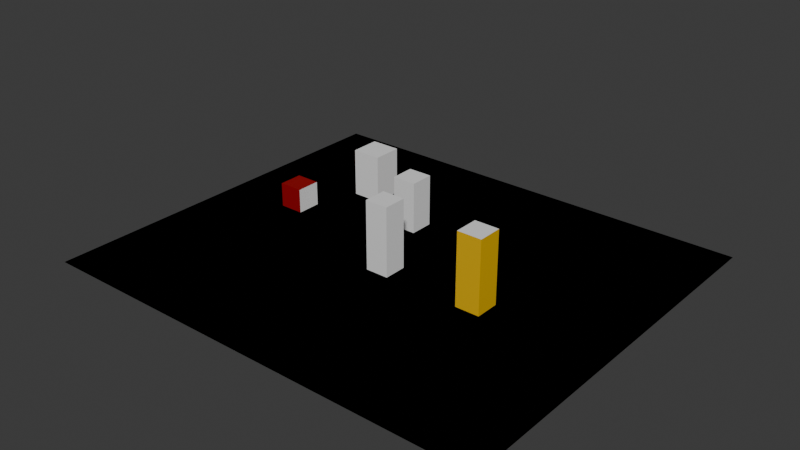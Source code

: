 # Source: MyMap.blend  (saved by Blender 5.1.30; exported with 4.5.12 LTS)
import bpy
from mathutils import Matrix  # noqa: F401  (used for matrix-valued properties, if any)

bpy.ops.wm.read_factory_settings(use_empty=True)
scene = bpy.context.scene
scene.name = 'Scene'

# ---- collections
col_collision = bpy.data.collections.new('Collision'); scene.collection.children.link(col_collision)
col_visual = bpy.data.collections.new('Visual'); scene.collection.children.link(col_visual)

# ---- materials (node trees are filled in below, after node groups)
mat_material_010 = bpy.data.materials.new('Material.010')
mat_material_009 = bpy.data.materials.new('Material.009')
mat_material_011 = bpy.data.materials.new('Material.011')
mat_material_012 = bpy.data.materials.new('Material.012')
mat_material_013 = bpy.data.materials.new('Material.013')

# ---- material node trees
mat_material_010.use_nodes = True; mat_material_010.node_tree.nodes.clear()
_N = mat_material_010.node_tree.nodes; _L = mat_material_010.node_tree.links
n0 = _N.new('ShaderNodeBsdfPrincipled'); n0.name = 'Principled BSDF'; n0.location = (-200, 100)
n0.inputs[0].default_value = (0.8, 0.06941, 0.001914, 1.0)
n1 = _N.new('ShaderNodeOutputMaterial'); n1.name = 'Material Output'; n1.location = (200, 100)
_L.new(n0.outputs[0], n1.inputs[0])
n1.is_active_output = True
mat_material_009.use_nodes = True; mat_material_009.node_tree.nodes.clear()
_N = mat_material_009.node_tree.nodes; _L = mat_material_009.node_tree.links
n0 = _N.new('ShaderNodeBsdfPrincipled'); n0.name = 'Principled BSDF'; n0.location = (-200, 100)
n0.inputs[0].default_value = (0.3127, 0.0, 0.001894, 1.0)
n1 = _N.new('ShaderNodeOutputMaterial'); n1.name = 'Material Output'; n1.location = (200, 100)
_L.new(n0.outputs[0], n1.inputs[0])
n1.is_active_output = True
mat_material_011.use_nodes = True; mat_material_011.node_tree.nodes.clear()
_N = mat_material_011.node_tree.nodes; _L = mat_material_011.node_tree.links
n0 = _N.new('ShaderNodeBsdfPrincipled'); n0.name = 'Principled BSDF'; n0.location = (-200, 100)
n0.inputs[0].default_value = (0.8, 0.1583, 0.0, 1.0)
n1 = _N.new('ShaderNodeOutputMaterial'); n1.name = 'Material Output'; n1.location = (200, 100)
_L.new(n0.outputs[0], n1.inputs[0])
n1.is_active_output = True
mat_material_012.use_nodes = True; mat_material_012.node_tree.nodes.clear()
_N = mat_material_012.node_tree.nodes; _L = mat_material_012.node_tree.links
n0 = _N.new('ShaderNodeBsdfPrincipled'); n0.name = 'Principled BSDF'; n0.location = (-200, 100)
n0.inputs[0].default_value = (0.8, 0.3069, 0.0, 1.0)
n1 = _N.new('ShaderNodeOutputMaterial'); n1.name = 'Material Output'; n1.location = (200, 100)
_L.new(n0.outputs[0], n1.inputs[0])
n1.is_active_output = True
mat_material_013.use_nodes = True; mat_material_013.node_tree.nodes.clear()
_N = mat_material_013.node_tree.nodes; _L = mat_material_013.node_tree.links
n0 = _N.new('ShaderNodeBsdfPrincipled'); n0.name = 'Principled BSDF'; n0.location = (-200, 100)
n0.inputs[0].default_value = (0.8, 0.4708, 0.0, 1.0)
n1 = _N.new('ShaderNodeOutputMaterial'); n1.name = 'Material Output'; n1.location = (200, 100)
_L.new(n0.outputs[0], n1.inputs[0])
n1.is_active_output = True

# ---- world
world_world = bpy.data.worlds.new('World'); scene.world = world_world
world_world.use_nodes = True; world_world.node_tree.nodes.clear()
_N = world_world.node_tree.nodes; _L = world_world.node_tree.links
n0 = _N.new('ShaderNodeOutputWorld'); n0.name = 'World Output'; n0.location = (200, 100)
n1 = _N.new('ShaderNodeBackground'); n1.name = 'Background'; n1.location = (-200, 100)
n1.inputs[0].default_value = (0.05088, 0.05088, 0.05088, 1.0)
_L.new(n1.outputs[0], n0.inputs[0])
n0.is_active_output = True
world_world.color = (0.05088, 0.05088, 0.05088)
world_world.sun_shadow_jitter_overblur = 0.0

# ---- meshes
me_plane_001 = bpy.data.meshes.new('Plane.001')
me_plane_001.from_pydata([(-1.0, -1.0, 0.0), (1.0, -1.0, 0.0), (-1.0, 1.0, 0.0), (1.0, 1.0, 0.0), (-0.5366, 0.3958, -0.005625), (-0.5366, 0.3958, 0.2755), (-0.5366, 0.5458, -0.005625), (-0.5366, 0.5458, 0.2755), (-0.4079, 0.3958, -0.005625), (-0.4079, 0.3958, 0.2755), (-0.4079, 0.5458, -0.005625), (-0.4079, 0.5458, 0.2755), (-0.6995, 0.0557, 0.0002399), (-0.6995, 0.0557, 0.1403), (-0.6995, 0.1794, 0.0002399), (-0.6995, 0.1794, 0.1403), (-0.5934, 0.0557, 0.0002399), (-0.5934, 0.0557, 0.1403), (-0.5934, 0.1794, 0.0002399), (-0.5934, 0.1794, 0.1403), (-0.2064, 0.2447, -0.008701), (-0.2064, 0.2447, 0.2954), (-0.2064, 0.3665, -0.008701), (-0.2064, 0.3665, 0.2954), (-0.102, 0.2447, -0.008701), (-0.102, 0.2447, 0.2954), (-0.102, 0.3665, -0.008701), (-0.102, 0.3665, 0.2954), (-0.04854, -0.1656, -0.005266), (-0.04854, -0.1656, 0.3946), (-0.04854, -0.04782, -0.005266), (-0.04854, -0.04782, 0.3946), (0.0525, -0.1656, -0.005266), (0.0525, -0.1656, 0.3946), (0.0525, -0.04782, -0.005266), (0.0525, -0.04782, 0.3946), (0.3827, -0.1685, -0.005911), (0.3827, -0.1685, 0.4138), (0.3827, -0.04489, -0.005911), (0.3827, -0.04489, 0.4138), (0.4887, -0.1685, -0.005911), (0.4887, -0.1685, 0.4138), (0.4887, -0.04489, -0.005911), (0.4887, -0.04489, 0.4138)], [], [(0, 1, 3, 2), (4, 5, 7, 6), (6, 7, 11, 10), (10, 11, 9, 8), (8, 9, 5, 4), (6, 10, 8, 4), (11, 7, 5, 9), (12, 13, 15, 14), (14, 15, 19, 18), (18, 19, 17, 16), (16, 17, 13, 12), (14, 18, 16, 12), (19, 15, 13, 17), (20, 21, 23, 22), (22, 23, 27, 26), (26, 27, 25, 24), (24, 25, 21, 20), (22, 26, 24, 20), (27, 23, 21, 25), (28, 29, 31, 30), (30, 31, 35, 34), (34, 35, 33, 32), (32, 33, 29, 28), (30, 34, 32, 28), (35, 31, 29, 33), (36, 37, 39, 38), (38, 39, 43, 42), (42, 43, 41, 40), (40, 41, 37, 36), (38, 42, 40, 36), (43, 39, 37, 41)])
_uv = me_plane_001.uv_layers.new(name='UVMap')
_uv.uv.foreach_set('vector', [0.0, 0.0, 1.0, 0.0, 1.0, 1.0, 0.0, 1.0, 0.375, 0.0, 0.625, 0.0, 0.625, 0.25, 0.375, 0.25, 0.375, 0.25, 0.625, 0.25, 0.625, 0.5, 0.375, 0.5, 0.375, 0.5, 0.625, 0.5, 0.625, 0.75, 0.375, 0.75, 0.375, 0.75, 0.625, 0.75, 0.625, 1.0, 0.375, 1.0, 0.125, 0.5, 0.375, 0.5, 0.375, 0.75, 0.125, 0.75, 0.625, 0.5, 0.875, 0.5, 0.875, 0.75, 0.625, 0.75, 0.375, 0.0, 0.625, 0.0, 0.625, 0.25, 0.375, 0.25, 0.375, 0.25, 0.625, 0.25, 0.625, 0.5, 0.375, 0.5, 0.375, 0.5, 0.625, 0.5, 0.625, 0.75, 0.375, 0.75, 0.375, 0.75, 0.625, 0.75, 0.625, 1.0, 0.375, 1.0, 0.125, 0.5, 0.375, 0.5, 0.375, 0.75, 0.125, 0.75, 0.625, 0.5, 0.875, 0.5, 0.875, 0.75, 0.625, 0.75, 0.375, 0.0, 0.625, 0.0, 0.625, 0.25, 0.375, 0.25, 0.375, 0.25, 0.625, 0.25, 0.625, 0.5, 0.375, 0.5, 0.375, 0.5, 0.625, 0.5, 0.625, 0.75, 0.375, 0.75, 0.375, 0.75, 0.625, 0.75, 0.625, 1.0, 0.375, 1.0, 0.125, 0.5, 0.375, 0.5, 0.375, 0.75, 0.125, 0.75, 0.625, 0.5, 0.875, 0.5, 0.875, 0.75, 0.625, 0.75, 0.375, 0.0, 0.625, 0.0, 0.625, 0.25, 0.375, 0.25, 0.375, 0.25, 0.625, 0.25, 0.625, 0.5, 0.375, 0.5, 0.375, 0.5, 0.625, 0.5, 0.625, 0.75, 0.375, 0.75, 0.375, 0.75, 0.625, 0.75, 0.625, 1.0, 0.375, 1.0, 0.125, 0.5, 0.375, 0.5, 0.375, 0.75, 0.125, 0.75, 0.625, 0.5, 0.875, 0.5, 0.875, 0.75, 0.625, 0.75, 0.375, 0.0, 0.625, 0.0, 0.625, 0.25, 0.375, 0.25, 0.375, 0.25, 0.625, 0.25, 0.625, 0.5, 0.375, 0.5, 0.375, 0.5, 0.625, 0.5, 0.625, 0.75, 0.375, 0.75, 0.375, 0.75, 0.625, 0.75, 0.625, 1.0, 0.375, 1.0, 0.125, 0.5, 0.375, 0.5, 0.375, 0.75, 0.125, 0.75, 0.625, 0.5, 0.875, 0.5, 0.875, 0.75, 0.625, 0.75])
me_plane_001.update()
me_cube_020 = bpy.data.meshes.new('Cube.020')
me_cube_020.from_pydata([(-1.0, -1.0, -1.0), (-1.0, -1.0, 1.0), (-1.0, 1.0, -1.0), (-1.0, 1.0, 1.0), (1.0, -1.0, -1.0), (1.0, -1.0, 1.0), (1.0, 1.0, -1.0), (1.0, 1.0, 1.0)], [], [(0, 1, 3, 2), (2, 3, 7, 6), (6, 7, 5, 4), (4, 5, 1, 0), (2, 6, 4, 0), (7, 3, 1, 5)])
_uv = me_cube_020.uv_layers.new(name='UVMap')
_uv.uv.foreach_set('vector', [0.375, 0.0, 0.625, 0.0, 0.625, 0.25, 0.375, 0.25, 0.375, 0.25, 0.625, 0.25, 0.625, 0.5, 0.375, 0.5, 0.375, 0.5, 0.625, 0.5, 0.625, 0.75, 0.375, 0.75, 0.375, 0.75, 0.625, 0.75, 0.625, 1.0, 0.375, 1.0, 0.125, 0.5, 0.375, 0.5, 0.375, 0.75, 0.125, 0.75, 0.625, 0.5, 0.875, 0.5, 0.875, 0.75, 0.625, 0.75])
me_cube_020.materials.append(mat_material_010)
me_cube_020.update()
me_cube_021 = bpy.data.meshes.new('Cube.021')
me_cube_021.from_pydata([(-1.0, -1.0, -1.0), (-1.0, -1.0, 1.0), (-1.0, 1.0, -1.0), (-1.0, 1.0, 1.0), (1.0, -1.0, -1.0), (1.0, -1.0, 1.0), (1.0, 1.0, -1.0), (1.0, 1.0, 1.0)], [], [(0, 1, 3, 2), (2, 3, 7, 6), (6, 7, 5, 4), (4, 5, 1, 0), (2, 6, 4, 0), (7, 3, 1, 5)])
_uv = me_cube_021.uv_layers.new(name='UVMap')
_uv.uv.foreach_set('vector', [0.375, 0.0, 0.625, 0.0, 0.625, 0.25, 0.375, 0.25, 0.375, 0.25, 0.625, 0.25, 0.625, 0.5, 0.375, 0.5, 0.375, 0.5, 0.625, 0.5, 0.625, 0.75, 0.375, 0.75, 0.375, 0.75, 0.625, 0.75, 0.625, 1.0, 0.375, 1.0, 0.125, 0.5, 0.375, 0.5, 0.375, 0.75, 0.125, 0.75, 0.625, 0.5, 0.875, 0.5, 0.875, 0.75, 0.625, 0.75])
me_cube_021.materials.append(mat_material_009)
me_cube_021.update()
me_cube_022 = bpy.data.meshes.new('Cube.022')
me_cube_022.from_pydata([(-1.0, -1.0, -1.0), (-1.0, -1.0, 1.0), (-1.0, 1.0, -1.0), (-1.0, 1.0, 1.0), (1.0, -1.0, -1.0), (1.0, -1.0, 1.0), (1.0, 1.0, -1.0), (1.0, 1.0, 1.0)], [], [(0, 1, 3, 2), (2, 3, 7, 6), (6, 7, 5, 4), (4, 5, 1, 0), (2, 6, 4, 0), (7, 3, 1, 5)])
_uv = me_cube_022.uv_layers.new(name='UVMap')
_uv.uv.foreach_set('vector', [0.375, 0.0, 0.625, 0.0, 0.625, 0.25, 0.375, 0.25, 0.375, 0.25, 0.625, 0.25, 0.625, 0.5, 0.375, 0.5, 0.375, 0.5, 0.625, 0.5, 0.625, 0.75, 0.375, 0.75, 0.375, 0.75, 0.625, 0.75, 0.625, 1.0, 0.375, 1.0, 0.125, 0.5, 0.375, 0.5, 0.375, 0.75, 0.125, 0.75, 0.625, 0.5, 0.875, 0.5, 0.875, 0.75, 0.625, 0.75])
me_cube_022.materials.append(mat_material_011)
me_cube_022.update()
me_cube_023 = bpy.data.meshes.new('Cube.023')
me_cube_023.from_pydata([(-1.0, -1.0, -1.0), (-1.0, -1.0, 1.0), (-1.0, 1.0, -1.0), (-1.0, 1.0, 1.0), (1.0, -1.0, -1.0), (1.0, -1.0, 1.0), (1.0, 1.0, -1.0), (1.0, 1.0, 1.0)], [], [(0, 1, 3, 2), (2, 3, 7, 6), (6, 7, 5, 4), (4, 5, 1, 0), (2, 6, 4, 0), (7, 3, 1, 5)])
_uv = me_cube_023.uv_layers.new(name='UVMap')
_uv.uv.foreach_set('vector', [0.375, 0.0, 0.625, 0.0, 0.625, 0.25, 0.375, 0.25, 0.375, 0.25, 0.625, 0.25, 0.625, 0.5, 0.375, 0.5, 0.375, 0.5, 0.625, 0.5, 0.625, 0.75, 0.375, 0.75, 0.375, 0.75, 0.625, 0.75, 0.625, 1.0, 0.375, 1.0, 0.125, 0.5, 0.375, 0.5, 0.375, 0.75, 0.125, 0.75, 0.625, 0.5, 0.875, 0.5, 0.875, 0.75, 0.625, 0.75])
me_cube_023.materials.append(mat_material_012)
me_cube_023.update()
me_cube_024 = bpy.data.meshes.new('Cube.024')
me_cube_024.from_pydata([(-1.0, -1.0, -1.0), (-1.0, -1.0, 1.0), (-1.0, 1.0, -1.0), (-1.0, 1.0, 1.0), (1.0, -1.0, -1.0), (1.0, -1.0, 1.0), (1.0, 1.0, -1.0), (1.0, 1.0, 1.0)], [], [(0, 1, 3, 2), (2, 3, 7, 6), (6, 7, 5, 4), (4, 5, 1, 0), (2, 6, 4, 0), (7, 3, 1, 5)])
_uv = me_cube_024.uv_layers.new(name='UVMap')
_uv.uv.foreach_set('vector', [0.375, 0.0, 0.625, 0.0, 0.625, 0.25, 0.375, 0.25, 0.375, 0.25, 0.625, 0.25, 0.625, 0.5, 0.375, 0.5, 0.375, 0.5, 0.625, 0.5, 0.625, 0.75, 0.375, 0.75, 0.375, 0.75, 0.625, 0.75, 0.625, 1.0, 0.375, 1.0, 0.125, 0.5, 0.375, 0.5, 0.375, 0.75, 0.125, 0.75, 0.625, 0.5, 0.875, 0.5, 0.875, 0.75, 0.625, 0.75])
me_cube_024.materials.append(mat_material_013)
me_cube_024.update()
me_plane_002 = bpy.data.meshes.new('Plane.002')
me_plane_002.from_pydata([(-1.0, -1.0, 0.0), (1.0, -1.0, 0.0), (-1.0, 1.0, 0.0), (1.0, 1.0, 0.0)], [], [(0, 1, 3, 2)])
_uv = me_plane_002.uv_layers.new(name='UVMap')
_uv.uv.foreach_set('vector', [0.0, 0.0, 1.0, 0.0, 1.0, 1.0, 0.0, 1.0])
me_plane_002.update()

# ---- objects
ob_plane_001 = bpy.data.objects.new('Plane.001', me_plane_001)
ob_cube = bpy.data.objects.new('Cube', me_cube_020)
ob_cube_001 = bpy.data.objects.new('Cube.001', me_cube_021)
ob_cube_002 = bpy.data.objects.new('Cube.002', me_cube_022)
ob_cube_003 = bpy.data.objects.new('Cube.003', me_cube_023)
ob_cube_004 = bpy.data.objects.new('Cube.004', me_cube_024)
ob_plane = bpy.data.objects.new('Plane', me_plane_002)

# ---- transforms, parenting, visibility, modifiers, constraints
ob_plane_001.location = (5.746, -2.104, -0.06746)
ob_plane_001.scale = (24.17, 20.74, 18.32)
ob_cube.location = (-5.671, 7.662, 2.404)
ob_cube.scale = (1.556, 1.556, 2.575)
ob_cube_001.location = (-9.882, 0.3338, 1.22)
ob_cube_001.scale = (1.283, 1.283, 1.283)
ob_cube_002.location = (2.017, 4.235, 2.558)
ob_cube_002.scale = (1.263, 1.263, 2.785)
ob_cube_003.location = (5.793, -4.317, 3.498)
ob_cube_003.scale = (1.221, 1.221, 3.662)
ob_cube_004.location = (16.28, -4.317, 3.668)
ob_cube_004.scale = (1.282, 1.282, 3.844)
ob_plane.location = (5.746, -2.104, -0.06746)
ob_plane.scale = (24.17, 20.74, 18.32)

# ---- collection membership
col_collision.objects.link(ob_plane_001)
col_visual.objects.link(ob_cube)
col_visual.objects.link(ob_cube_001)
col_visual.objects.link(ob_cube_002)
col_visual.objects.link(ob_cube_003)
col_visual.objects.link(ob_cube_004)
col_visual.objects.link(ob_plane)

# ---- scene / render settings (as saved in the file)
scene.frame_start = 1; scene.frame_end = 250; scene.frame_set(61)
scene.render.engine = 'BLENDER_EEVEE_NEXT'
scene.render.bake_bias = 0.0
scene.render.bake_samples = 0
scene.cycles.sampling_pattern = 'TABULATED_SOBOL'
scene.eevee.use_volume_custom_range = False
bpy.context.view_layer.update()

# ---- added for rendering (the .blend has no active camera and no usable light): camera, sun
cam_auto = bpy.data.cameras.new('AutoCamera')
cam_auto.lens = 50.0
cam_auto.sensor_width = 36.0
cam_auto.clip_end = 1042.06
ob_auto_camera = bpy.data.objects.new('AutoCamera', cam_auto)
scene.collection.objects.link(ob_auto_camera)
ob_auto_camera.location = (65.1222, -73.356, 51.1442)
ob_auto_camera.rotation_euler = (1.09748, -7.21219e-08, 0.694738)
scene.camera = ob_auto_camera
light_auto_sun = bpy.data.lights.new('AutoSun', 'SUN')
light_auto_sun.energy = 3.0
light_auto_sun.angle = 0.0523599
ob_auto_sun = bpy.data.objects.new('AutoSun', light_auto_sun)
scene.collection.objects.link(ob_auto_sun)
ob_auto_sun.rotation_euler = (0.872665, 0.174533, 0.523599)
bpy.context.view_layer.update()
